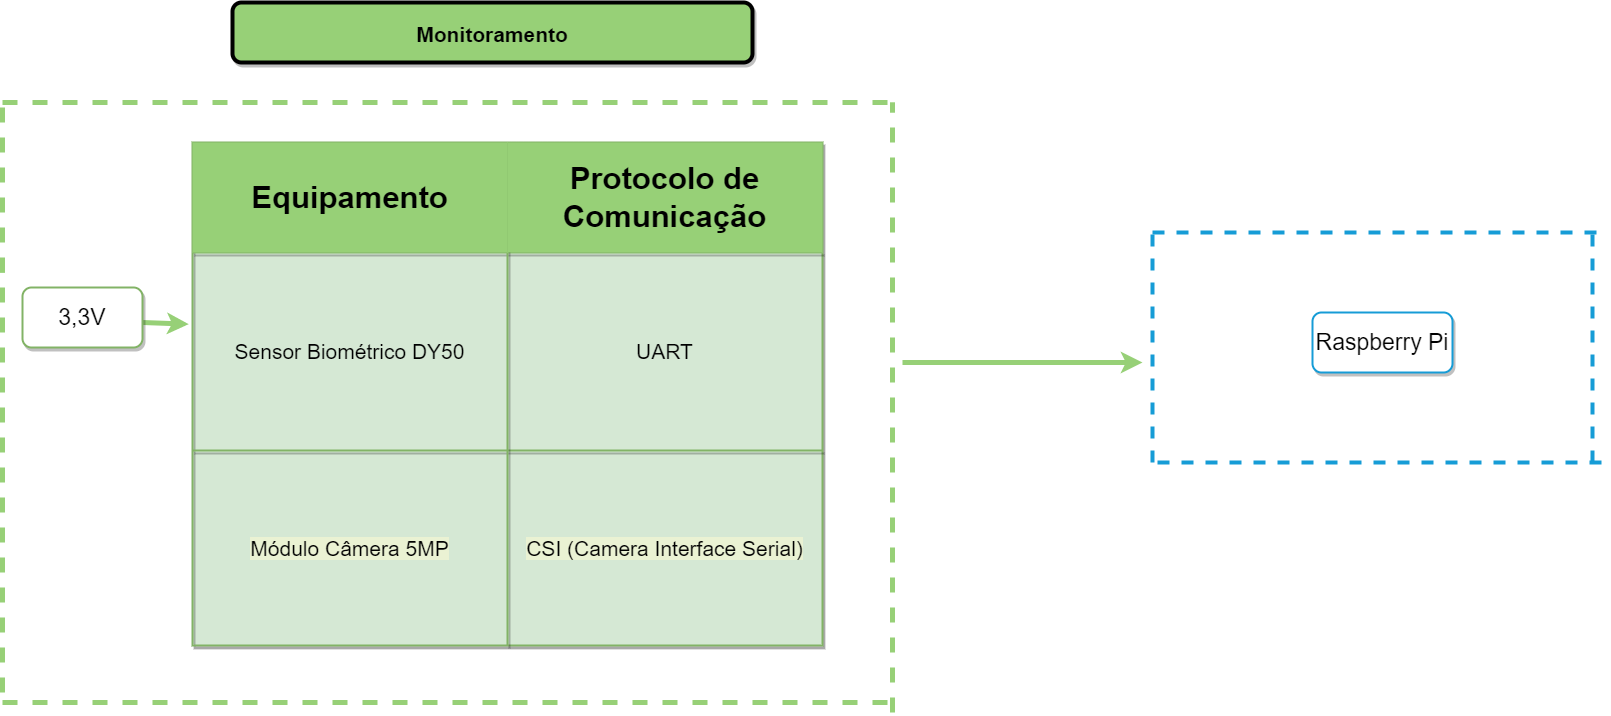

The diagram above was exported from draw.io. Its source (the exported page's mxGraphModel, read from the mxfile embedded in the PNG):
<mxGraphModel dx="1695" dy="450" grid="1" gridSize="10" guides="1" tooltips="1" connect="1" arrows="1" fold="1" page="1" pageScale="1" pageWidth="827" pageHeight="1169" math="0" shadow="0">
  <root>
    <mxCell id="0" />
    <mxCell id="1" parent="0" />
    <mxCell id="zkS8_0Ha2fqgoI-iHbi6-2" value="Monitoramento" style="rounded=1;shadow=1;gradientColor=none;fontStyle=1;fontSize=21;strokeWidth=4;fillColor=#97D077;" parent="1" vertex="1">
      <mxGeometry x="90" y="300" width="520" height="60" as="geometry" />
    </mxCell>
    <mxCell id="zkS8_0Ha2fqgoI-iHbi6-3" value="" style="endArrow=none;dashed=1;html=1;fontSize=23;fontColor=#000000;strokeColor=#97D077;strokeWidth=5;" parent="1" edge="1">
      <mxGeometry width="50" height="50" relative="1" as="geometry">
        <mxPoint x="-140" y="400" as="sourcePoint" />
        <mxPoint x="750" y="400" as="targetPoint" />
        <Array as="points">
          <mxPoint x="290" y="400" />
          <mxPoint x="440" y="400" />
          <mxPoint x="510" y="400" />
        </Array>
      </mxGeometry>
    </mxCell>
    <mxCell id="zkS8_0Ha2fqgoI-iHbi6-4" value="" style="endArrow=none;dashed=1;html=1;fontSize=23;fontColor=#000000;strokeColor=#97D077;strokeWidth=5;startArrow=none;" parent="1" edge="1">
      <mxGeometry width="50" height="50" relative="1" as="geometry">
        <mxPoint x="-140" y="570" as="sourcePoint" />
        <mxPoint x="-140" y="400" as="targetPoint" />
        <Array as="points">
          <mxPoint x="-140" y="520" />
        </Array>
      </mxGeometry>
    </mxCell>
    <mxCell id="zkS8_0Ha2fqgoI-iHbi6-5" value="" style="endArrow=none;dashed=1;html=1;fontSize=23;fontColor=#000000;strokeWidth=5;strokeColor=#97D077;" parent="1" edge="1">
      <mxGeometry width="50" height="50" relative="1" as="geometry">
        <mxPoint x="750" y="1010" as="sourcePoint" />
        <mxPoint x="750" y="400" as="targetPoint" />
        <Array as="points" />
      </mxGeometry>
    </mxCell>
    <mxCell id="zkS8_0Ha2fqgoI-iHbi6-6" value="" style="endArrow=none;dashed=1;html=1;fontSize=23;fontColor=#000000;strokeColor=#97D077;strokeWidth=5;" parent="1" edge="1">
      <mxGeometry width="50" height="50" relative="1" as="geometry">
        <mxPoint x="-140" y="1000" as="sourcePoint" />
        <mxPoint x="750" y="1000" as="targetPoint" />
      </mxGeometry>
    </mxCell>
    <mxCell id="zkS8_0Ha2fqgoI-iHbi6-9" value="" style="endArrow=classic;html=1;fontSize=23;fontColor=#000000;strokeColor=#97D077;strokeWidth=5;entryX=-0.006;entryY=0.362;entryDx=0;entryDy=0;entryPerimeter=0;" parent="1" target="zkS8_0Ha2fqgoI-iHbi6-27" edge="1">
      <mxGeometry width="50" height="50" relative="1" as="geometry">
        <mxPoint y="620" as="sourcePoint" />
        <mxPoint x="40" y="1024.5" as="targetPoint" />
        <Array as="points" />
      </mxGeometry>
    </mxCell>
    <mxCell id="zkS8_0Ha2fqgoI-iHbi6-11" value="" style="endArrow=none;dashed=1;html=1;fontSize=23;fontColor=#000000;strokeColor=#97D077;strokeWidth=5;" parent="1" edge="1">
      <mxGeometry width="50" height="50" relative="1" as="geometry">
        <mxPoint x="-140" y="990" as="sourcePoint" />
        <mxPoint x="-140" y="560" as="targetPoint" />
        <Array as="points" />
      </mxGeometry>
    </mxCell>
    <mxCell id="zkS8_0Ha2fqgoI-iHbi6-12" value="3,3V" style="rounded=1;whiteSpace=wrap;html=1;shadow=1;glass=0;sketch=0;fontSize=23;fontColor=#000000;strokeColor=#82B366;strokeWidth=2;fillColor=#FFFFFF;gradientColor=none;" parent="1" vertex="1">
      <mxGeometry x="-120" y="585" width="120" height="60" as="geometry" />
    </mxCell>
    <mxCell id="zkS8_0Ha2fqgoI-iHbi6-23" value="" style="shape=table;startSize=0;container=1;collapsible=0;childLayout=tableLayout;fillColor=#d5e8d4;strokeColor=#82b366;strokeWidth=2;perimeterSpacing=0;swimlaneLine=0;shadow=1;" parent="1" vertex="1">
      <mxGeometry x="50" y="440" width="630" height="503" as="geometry" />
    </mxCell>
    <mxCell id="zkS8_0Ha2fqgoI-iHbi6-24" value="" style="shape=tableRow;horizontal=0;startSize=0;swimlaneHead=0;swimlaneBody=0;top=0;left=0;bottom=0;right=0;collapsible=0;dropTarget=0;fillColor=none;points=[[0,0.5],[1,0.5]];portConstraint=eastwest;" parent="zkS8_0Ha2fqgoI-iHbi6-23" vertex="1">
      <mxGeometry width="630" height="110" as="geometry" />
    </mxCell>
    <mxCell id="zkS8_0Ha2fqgoI-iHbi6-25" value="&lt;font style=&quot;font-size: 31px;&quot;&gt;&lt;b&gt;Equipamento&lt;/b&gt;&lt;/font&gt;" style="shape=partialRectangle;html=1;whiteSpace=wrap;connectable=0;overflow=hidden;fillColor=#97D077;top=0;left=0;bottom=0;right=0;pointerEvents=1;strokeWidth=8;" parent="zkS8_0Ha2fqgoI-iHbi6-24" vertex="1">
      <mxGeometry width="315" height="110" as="geometry">
        <mxRectangle width="315" height="110" as="alternateBounds" />
      </mxGeometry>
    </mxCell>
    <mxCell id="zkS8_0Ha2fqgoI-iHbi6-26" value="&lt;font style=&quot;font-size: 31px;&quot;&gt;&lt;b&gt;Protocolo de Comunicação&lt;/b&gt;&lt;/font&gt;" style="shape=partialRectangle;html=1;whiteSpace=wrap;connectable=0;overflow=hidden;fillColor=#97D077;top=0;left=0;bottom=0;right=0;pointerEvents=1;align=center;strokeWidth=8;" parent="zkS8_0Ha2fqgoI-iHbi6-24" vertex="1">
      <mxGeometry x="315" width="315" height="110" as="geometry">
        <mxRectangle width="315" height="110" as="alternateBounds" />
      </mxGeometry>
    </mxCell>
    <mxCell id="zkS8_0Ha2fqgoI-iHbi6-27" value="" style="shape=tableRow;horizontal=0;startSize=0;swimlaneHead=0;swimlaneBody=0;top=0;left=0;bottom=0;right=0;collapsible=0;dropTarget=0;fillColor=none;points=[[0,0.5],[1,0.5]];portConstraint=eastwest;" parent="zkS8_0Ha2fqgoI-iHbi6-23" vertex="1">
      <mxGeometry y="110" width="630" height="198" as="geometry" />
    </mxCell>
    <mxCell id="zkS8_0Ha2fqgoI-iHbi6-28" value="&lt;span style=&quot;font-size: 21px;&quot;&gt;Sensor Biométrico DY50&lt;/span&gt;" style="shape=partialRectangle;html=1;whiteSpace=wrap;connectable=0;overflow=hidden;fillColor=none;top=0;left=0;bottom=0;right=0;pointerEvents=1;" parent="zkS8_0Ha2fqgoI-iHbi6-27" vertex="1">
      <mxGeometry width="315" height="198" as="geometry">
        <mxRectangle width="315" height="198" as="alternateBounds" />
      </mxGeometry>
    </mxCell>
    <mxCell id="zkS8_0Ha2fqgoI-iHbi6-29" value="&lt;span style=&quot;font-size: 21px;&quot;&gt;UART&lt;/span&gt;" style="shape=partialRectangle;html=1;whiteSpace=wrap;connectable=0;overflow=hidden;fillColor=none;top=0;left=0;bottom=0;right=0;pointerEvents=1;" parent="zkS8_0Ha2fqgoI-iHbi6-27" vertex="1">
      <mxGeometry x="315" width="315" height="198" as="geometry">
        <mxRectangle width="315" height="198" as="alternateBounds" />
      </mxGeometry>
    </mxCell>
    <mxCell id="zkS8_0Ha2fqgoI-iHbi6-30" value="" style="shape=tableRow;horizontal=0;startSize=0;swimlaneHead=0;swimlaneBody=0;top=0;left=0;bottom=0;right=0;collapsible=0;dropTarget=0;fillColor=none;points=[[0,0.5],[1,0.5]];portConstraint=eastwest;" parent="zkS8_0Ha2fqgoI-iHbi6-23" vertex="1">
      <mxGeometry y="308" width="630" height="195" as="geometry" />
    </mxCell>
    <mxCell id="zkS8_0Ha2fqgoI-iHbi6-31" value="&lt;span style=&quot;font-size: 21px; background-color: rgb(234, 242, 211);&quot;&gt;Módulo Câmera 5MP&lt;/span&gt;" style="shape=partialRectangle;html=1;whiteSpace=wrap;connectable=0;overflow=hidden;fillColor=none;top=0;left=0;bottom=0;right=0;pointerEvents=1;" parent="zkS8_0Ha2fqgoI-iHbi6-30" vertex="1">
      <mxGeometry width="315" height="195" as="geometry">
        <mxRectangle width="315" height="195" as="alternateBounds" />
      </mxGeometry>
    </mxCell>
    <mxCell id="zkS8_0Ha2fqgoI-iHbi6-32" value="&lt;span style=&quot;font-size: 21px; background-color: rgb(234, 242, 211);&quot;&gt;CSI (Camera Interface Serial)&lt;/span&gt;" style="shape=partialRectangle;html=1;whiteSpace=wrap;connectable=0;overflow=hidden;fillColor=none;top=0;left=0;bottom=0;right=0;pointerEvents=1;" parent="zkS8_0Ha2fqgoI-iHbi6-30" vertex="1">
      <mxGeometry x="315" width="315" height="195" as="geometry">
        <mxRectangle width="315" height="195" as="alternateBounds" />
      </mxGeometry>
    </mxCell>
    <mxCell id="zkS8_0Ha2fqgoI-iHbi6-34" value="Raspberry Pi" style="rounded=1;whiteSpace=wrap;html=1;shadow=1;glass=0;sketch=0;fontSize=23;fontColor=#000000;strokeColor=#169CD6;strokeWidth=2;fillColor=#FFFFFF;gradientColor=none;" parent="1" vertex="1">
      <mxGeometry x="1170" y="610" width="140" height="60" as="geometry" />
    </mxCell>
    <mxCell id="zkS8_0Ha2fqgoI-iHbi6-35" value="" style="endArrow=none;dashed=1;html=1;fontSize=23;fontColor=#000000;strokeWidth=4;strokeColor=#169CD6;" parent="1" edge="1">
      <mxGeometry width="50" height="50" relative="1" as="geometry">
        <mxPoint x="1010" y="760" as="sourcePoint" />
        <mxPoint x="1010" y="520" as="targetPoint" />
      </mxGeometry>
    </mxCell>
    <mxCell id="zkS8_0Ha2fqgoI-iHbi6-36" value="" style="endArrow=none;dashed=1;html=1;fontSize=23;fontColor=#000000;strokeColor=#169CD6;strokeWidth=4;" parent="1" edge="1">
      <mxGeometry width="50" height="50" relative="1" as="geometry">
        <mxPoint x="1010" y="530" as="sourcePoint" />
        <mxPoint x="1460" y="530" as="targetPoint" />
      </mxGeometry>
    </mxCell>
    <mxCell id="zkS8_0Ha2fqgoI-iHbi6-37" value="" style="endArrow=none;dashed=1;html=1;fontSize=23;fontColor=#000000;strokeColor=#169CD6;strokeWidth=4;" parent="1" edge="1">
      <mxGeometry width="50" height="50" relative="1" as="geometry">
        <mxPoint x="1450" y="760" as="sourcePoint" />
        <mxPoint x="1450" y="530" as="targetPoint" />
      </mxGeometry>
    </mxCell>
    <mxCell id="zkS8_0Ha2fqgoI-iHbi6-38" value="" style="endArrow=none;dashed=1;html=1;fontSize=23;fontColor=#000000;strokeColor=#169CD6;strokeWidth=4;" parent="1" edge="1">
      <mxGeometry width="50" height="50" relative="1" as="geometry">
        <mxPoint x="1015" y="760" as="sourcePoint" />
        <mxPoint x="1465" y="760" as="targetPoint" />
      </mxGeometry>
    </mxCell>
    <mxCell id="zkS8_0Ha2fqgoI-iHbi6-39" value="" style="endArrow=classic;html=1;fontSize=23;fontColor=#000000;strokeWidth=5;strokeColor=#97D077;" parent="1" edge="1">
      <mxGeometry width="50" height="50" relative="1" as="geometry">
        <mxPoint x="760" y="660" as="sourcePoint" />
        <mxPoint x="1000" y="660" as="targetPoint" />
      </mxGeometry>
    </mxCell>
  </root>
</mxGraphModel>